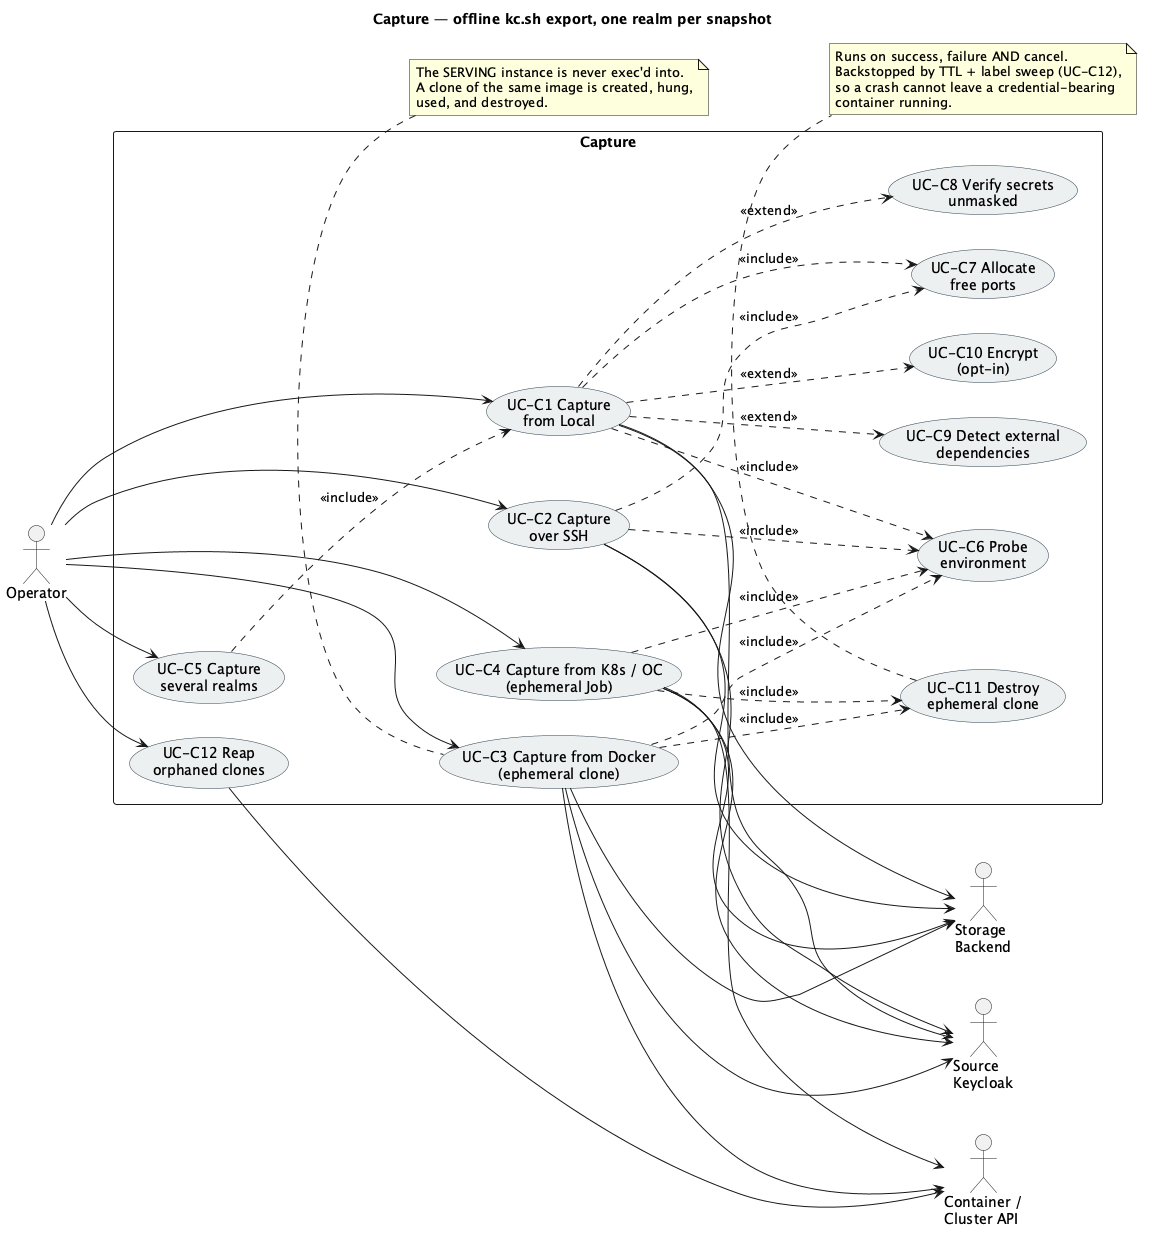

The diagram above was rendered by PlantUML. Its source (embedded in the PNG):
@startuml uc-03-capture
skinparam backgroundColor #FFFFFF
skinparam usecase {
  BackgroundColor #ECF0F1
  BorderColor #2C3E50
}
left to right direction
title Capture — offline kc.sh export, one realm per snapshot

actor Operator as OP
actor "Source\nKeycloak" as SRC
actor "Container /\nCluster API" as API
actor "Storage\nBackend" as BLOB

rectangle "Capture" {
  usecase "UC-C1 Capture\nfrom Local" as C1
  usecase "UC-C2 Capture\nover SSH" as C2
  usecase "UC-C3 Capture from Docker\n(ephemeral clone)" as C3
  usecase "UC-C4 Capture from K8s / OC\n(ephemeral Job)" as C4
  usecase "UC-C5 Capture\nseveral realms" as C5

  usecase "UC-C6 Probe\nenvironment" as C6
  usecase "UC-C7 Allocate\nfree ports" as C7
  usecase "UC-C8 Verify secrets\nunmasked" as C8
  usecase "UC-C9 Detect external\ndependencies" as C9
  usecase "UC-C10 Encrypt\n(opt-in)" as C10
  usecase "UC-C11 Destroy\nephemeral clone" as C11
  usecase "UC-C12 Reap\norphaned clones" as C12
}

OP --> C1
OP --> C2
OP --> C3
OP --> C4
OP --> C5
OP --> C12

C1 ..> C6 : <<include>>
C2 ..> C6 : <<include>>
C3 ..> C6 : <<include>>
C4 ..> C6 : <<include>>

C1 ..> C7 : <<include>>
C2 ..> C7 : <<include>>

C3 ..> C11 : <<include>>
C4 ..> C11 : <<include>>

C1 ..> C8 : <<extend>>
C1 ..> C9 : <<extend>>
C1 ..> C10 : <<extend>>

C5 ..> C1 : <<include>>

C1 --> SRC
C2 --> SRC
C3 --> API
C4 --> API
C3 --> SRC
C4 --> SRC
C1 --> BLOB
C2 --> BLOB
C3 --> BLOB
C4 --> BLOB
C12 --> API

note bottom of C11
  Runs on success, failure AND cancel.
  Backstopped by TTL + label sweep (UC-C12),
  so a crash cannot leave a credential-bearing
  container running.
end note

note top of C3
  The SERVING instance is never exec'd into.
  A clone of the same image is created, hung,
  used, and destroyed.
end note

@enduml